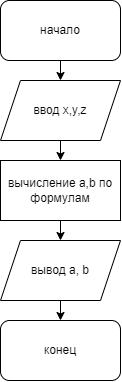

The diagram above was exported from draw.io. Its source (the exported page's mxGraphModel, read from the mxfile embedded in the PNG):
<mxGraphModel dx="688" dy="364" grid="1" gridSize="10" guides="1" tooltips="1" connect="1" arrows="1" fold="1" page="1" pageScale="1" pageWidth="827" pageHeight="1169" math="0" shadow="0">
  <root>
    <mxCell id="WIyWlLk6GJQsqaUBKTNV-0" />
    <mxCell id="WIyWlLk6GJQsqaUBKTNV-1" parent="WIyWlLk6GJQsqaUBKTNV-0" />
    <mxCell id="y0tL926BMJGPvspjDzWI-1" value="начало" style="rounded=1;whiteSpace=wrap;html=1;" vertex="1" parent="WIyWlLk6GJQsqaUBKTNV-1">
      <mxGeometry x="360" y="80" width="120" height="60" as="geometry" />
    </mxCell>
    <mxCell id="y0tL926BMJGPvspjDzWI-2" value="ввод x,y,z" style="shape=parallelogram;perimeter=parallelogramPerimeter;whiteSpace=wrap;html=1;fixedSize=1;" vertex="1" parent="WIyWlLk6GJQsqaUBKTNV-1">
      <mxGeometry x="360" y="160" width="120" height="60" as="geometry" />
    </mxCell>
    <mxCell id="y0tL926BMJGPvspjDzWI-3" value="вычисление a,b по формулам" style="rounded=0;whiteSpace=wrap;html=1;" vertex="1" parent="WIyWlLk6GJQsqaUBKTNV-1">
      <mxGeometry x="360" y="240" width="120" height="60" as="geometry" />
    </mxCell>
    <mxCell id="y0tL926BMJGPvspjDzWI-4" value="вывод a, b" style="shape=parallelogram;perimeter=parallelogramPerimeter;whiteSpace=wrap;html=1;fixedSize=1;" vertex="1" parent="WIyWlLk6GJQsqaUBKTNV-1">
      <mxGeometry x="360" y="320" width="120" height="60" as="geometry" />
    </mxCell>
    <mxCell id="y0tL926BMJGPvspjDzWI-5" value="конец" style="rounded=1;whiteSpace=wrap;html=1;" vertex="1" parent="WIyWlLk6GJQsqaUBKTNV-1">
      <mxGeometry x="360" y="400" width="120" height="60" as="geometry" />
    </mxCell>
    <mxCell id="y0tL926BMJGPvspjDzWI-6" value="" style="endArrow=classic;html=1;rounded=0;" edge="1" parent="WIyWlLk6GJQsqaUBKTNV-1" source="y0tL926BMJGPvspjDzWI-1" target="y0tL926BMJGPvspjDzWI-2">
      <mxGeometry width="50" height="50" relative="1" as="geometry">
        <mxPoint x="370" y="380" as="sourcePoint" />
        <mxPoint x="420" y="330" as="targetPoint" />
      </mxGeometry>
    </mxCell>
    <mxCell id="y0tL926BMJGPvspjDzWI-7" value="" style="endArrow=classic;html=1;rounded=0;" edge="1" parent="WIyWlLk6GJQsqaUBKTNV-1" source="y0tL926BMJGPvspjDzWI-2">
      <mxGeometry width="50" height="50" relative="1" as="geometry">
        <mxPoint x="370" y="290" as="sourcePoint" />
        <mxPoint x="420" y="240" as="targetPoint" />
      </mxGeometry>
    </mxCell>
    <mxCell id="y0tL926BMJGPvspjDzWI-8" value="" style="endArrow=classic;html=1;rounded=0;exitX=0.5;exitY=1;exitDx=0;exitDy=0;" edge="1" parent="WIyWlLk6GJQsqaUBKTNV-1" source="y0tL926BMJGPvspjDzWI-3" target="y0tL926BMJGPvspjDzWI-4">
      <mxGeometry width="50" height="50" relative="1" as="geometry">
        <mxPoint x="420" y="350" as="sourcePoint" />
        <mxPoint x="470" y="300" as="targetPoint" />
      </mxGeometry>
    </mxCell>
    <mxCell id="y0tL926BMJGPvspjDzWI-9" value="" style="endArrow=classic;html=1;rounded=0;" edge="1" parent="WIyWlLk6GJQsqaUBKTNV-1" target="y0tL926BMJGPvspjDzWI-5">
      <mxGeometry width="50" height="50" relative="1" as="geometry">
        <mxPoint x="420" y="380" as="sourcePoint" />
        <mxPoint x="470" y="330" as="targetPoint" />
      </mxGeometry>
    </mxCell>
  </root>
</mxGraphModel>